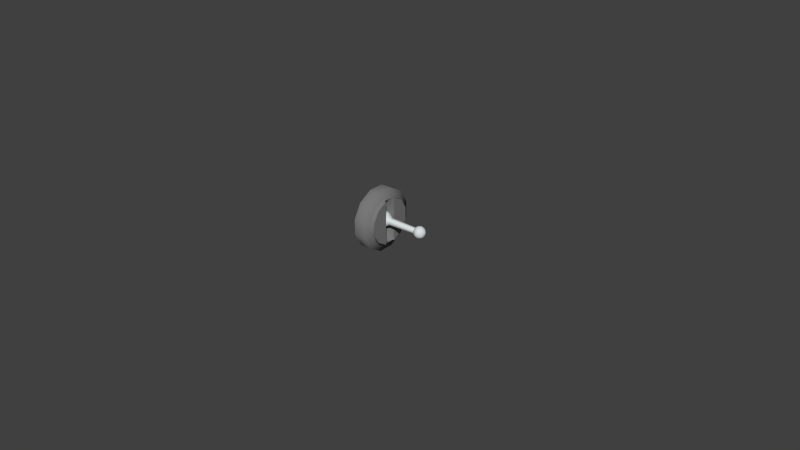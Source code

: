 # Source: lightswitch.blend  (saved by Blender 2.71.0; exported with 4.5.12 LTS)
import bpy
from mathutils import Matrix  # noqa: F401  (used for matrix-valued properties, if any)

bpy.ops.wm.read_factory_settings(use_empty=True)
scene = bpy.context.scene
scene.name = 'Scene'

# ---- collections
col_collection_1 = bpy.data.collections.new('Collection 1'); scene.collection.children.link(col_collection_1)

# ---- materials (node trees are filled in below, after node groups)
mat_metal = bpy.data.materials.new('Metal')
mat_metal.alpha_threshold = 0.0
mat_metal.use_transparent_shadow = False
mat_metal.diffuse_color = (0.7, 0.74, 0.75, 1.0)
mat_metal.specular_color = (0.8696, 0.9505, 0.9558)
mat_metal.roughness = 0.5
mat_metal.specular_intensity = 0.19
mat_metal.line_color = (0.0, 0.0, 0.0, 1.0)
mat_engine_blk_020 = bpy.data.materials.new('Engine.blk.020')
mat_engine_blk_020.alpha_threshold = 0.0
mat_engine_blk_020.use_transparent_shadow = False
mat_engine_blk_020.diffuse_color = (0.1882, 0.1882, 0.1882, 1.0)
mat_engine_blk_020.specular_color = (0.498, 0.498, 0.498)
mat_engine_blk_020.roughness = 0.5
mat_engine_blk_020.specular_intensity = 0.12
mat_engine_blk_020.line_color = (0.0, 0.0, 0.0, 1.0)

# ---- node groups
ng_auto_smooth = bpy.data.node_groups.new('Auto Smooth', 'GeometryNodeTree')
_s = ng_auto_smooth.interface.new_socket(name='Geometry', in_out='OUTPUT', socket_type='NodeSocketGeometry')
_s = ng_auto_smooth.interface.new_socket(name='Geometry', in_out='INPUT', socket_type='NodeSocketGeometry')
_s = ng_auto_smooth.interface.new_socket(name='Angle', in_out='INPUT', socket_type='NodeSocketFloat')
_s.subtype = 'ANGLE'
_s.min_value = 0.0
_s.max_value = 3.142
ng_auto_smooth.is_modifier = True
_N = ng_auto_smooth.nodes; _L = ng_auto_smooth.links
n0 = _N.new('NodeGroupOutput'); n0.name = 'Group Output'; n0.location = (480, -100)
n1 = _N.new('NodeGroupInput'); n1.name = 'Group Input'; n1.location = (-420, -300)
n2 = _N.new('NodeGroupInput'); n2.name = 'Group Input.001'; n2.location = (-60, -100)
n3 = _N.new('GeometryNodeSetShadeSmooth'); n3.name = 'Set Shade Smooth'; n3.location = (120, -100)
n3.domain = 'EDGE'
n4 = _N.new('GeometryNodeSetShadeSmooth'); n4.name = 'Set Shade Smooth.001'; n4.location = (300, -100)
n5 = _N.new('GeometryNodeInputMeshEdgeAngle'); n5.name = 'Edge Angle'; n5.location = (-420, -220)
n6 = _N.new('GeometryNodeInputEdgeSmooth'); n6.name = 'Is Edge Smooth'; n6.location = (-60, -160)
n7 = _N.new('GeometryNodeInputShadeSmooth'); n7.name = 'Is Face Smooth'; n7.location = (-240, -340)
n8 = _N.new('FunctionNodeBooleanMath'); n8.name = 'Boolean Math'; n8.location = (-60, -220)
n9 = _N.new('FunctionNodeCompare'); n9.name = 'Compare'; n9.location = (-240, -180)
n9.operation = 'LESS_EQUAL'
_L.new(n5.outputs[0], n9.inputs[0])
_L.new(n4.outputs[0], n0.inputs[0])
_L.new(n1.outputs[1], n9.inputs[1])
_L.new(n9.outputs[0], n8.inputs[0])
_L.new(n7.outputs[0], n8.inputs[1])
_L.new(n2.outputs[0], n3.inputs[0])
_L.new(n6.outputs[0], n3.inputs[1])
_L.new(n3.outputs[0], n4.inputs[0])
_L.new(n8.outputs[0], n3.inputs[2])
n0.is_active_output = True

# ---- material node trees

# ---- world
world_world = bpy.data.worlds.new('World'); scene.world = world_world
world_world.color = (0.05088, 0.05088, 0.05088)
world_world.use_sun_shadow = False
world_world.sun_shadow_jitter_overblur = 0.0
world_world.cycles.sampling_method = 'MANUAL'
world_world.cycles.sample_map_resolution = 256

# ---- meshes
me_sphere_001 = bpy.data.meshes.new('Sphere.001')
me_sphere_001.from_pydata([(0.0, 0.0, 0.0025), (0.00125, 0.0, 0.002165), (0.002165, 0.0, 0.00125), (0.001083, 0.000625, -0.002165), (0.001875, 0.001083, -0.00125), (0.002165, 0.00125, 0.0), (0.001875, 0.001083, 0.00125), (0.001083, 0.000625, 0.002165), (0.000625, 0.001083, 0.002165), (0.001083, 0.001875, 0.00125), (0.00125, 0.002165, 0.0), (0.001083, 0.001875, -0.00125), (0.000625, 0.001083, -0.002165), (0.0, 0.00125, -0.002165), (0.0, 0.002165, -0.00125), (0.0, 0.0025, 0.0), (0.0, 0.002165, 0.00125), (0.0, 0.00125, 0.002165), (-0.000625, 0.001083, 0.002165), (-0.001083, 0.001875, 0.00125), (-0.00125, 0.002165, 0.0), (-0.001083, 0.001875, -0.00125), (-0.000625, 0.001083, -0.002165), (-0.001083, 0.000625, -0.002165), (-0.001875, 0.001083, -0.00125), (-0.002165, 0.00125, 0.0), (-0.001875, 0.001083, 0.00125), (-0.001083, 0.000625, 0.002165), (-0.00125, 0.0, 0.002165), (-0.002165, 0.0, 0.00125), (-0.0025, 0.0, 0.0), (-0.002165, 0.0, -0.00125), (-0.00125, 0.0, -0.002165), (0.0, 0.0, -0.0025), (-0.001083, -0.000625, -0.002165), (-0.001875, -0.001083, -0.00125), (-0.002165, -0.00125, 0.0), (-0.001875, -0.001083, 0.00125), (-0.001083, -0.000625, 0.002165), (-0.000625, -0.001083, 0.002165), (-0.001083, -0.001875, 0.00125), (-0.00125, -0.002165, 0.0), (-0.001083, -0.001875, -0.00125), (-0.000625, -0.001083, -0.002165), (0.0, -0.00125, -0.002165), (0.0, -0.002165, -0.00125), (0.0, -0.0025, 0.0), (0.0, -0.002165, 0.00125), (0.0, -0.00125, 0.002165), (0.000625, -0.001083, 0.002165), (0.001083, -0.001875, 0.00125), (0.00125, -0.002165, 0.0), (0.001083, -0.001875, -0.00125), (0.000625, -0.001083, -0.002165), (0.001083, -0.000625, -0.002165), (0.001875, -0.001083, -0.00125), (0.002165, -0.00125, 0.0), (0.001875, -0.001083, 0.00125), (0.001083, -0.000625, 0.002165), (0.002165, 0.0, -0.00125), (0.00125, 0.0, -0.002165), (0.002823, 0.000748, -0.000864), (0.003023, 0.0, -0.000864), (0.003023, 0.0, 0.000864), (0.002823, -0.000748, 0.000864), (0.002823, -0.000748, -0.000864), (0.003023, -0.000864, 0.0), (0.003023, 0.000864, 0.0), (0.002823, 0.000748, 0.000864), (0.01287, 0.000588, -0.000679), (0.01303, 0.000679, 0.0), (0.01303, 0.0, 0.000679), (0.01287, 0.000588, 0.000679), (0.01287, -0.000588, -0.000679), (0.01303, -0.000679, 0.0), (0.01287, -0.000588, 0.000679), (0.01303, 0.0, -0.000679), (0.01321, 0.0, 0.0), (0.01358, 0.0, 0.001885), (0.01521, 0.0, 0.000942), (0.01521, 0.0, -0.000942), (0.0144, 0.000471, -0.001632), (0.01499, 0.000816, -0.000942), (0.01521, 0.000942, 0.0), (0.01499, 0.000816, 0.000942), (0.0144, 0.000471, 0.001632), (0.01405, 0.000816, 0.001632), (0.0144, 0.001414, 0.000942), (0.01452, 0.001632, 0.0), (0.0144, 0.001414, -0.000942), (0.01405, 0.000816, -0.001632), (0.01358, 0.000942, -0.001632), (0.01358, 0.001632, -0.000942), (0.01358, 0.001885, 0.0), (0.01358, 0.001632, 0.000942), (0.01358, 0.000942, 0.001632), (0.01311, 0.000816, 0.001632), (0.01276, 0.001414, 0.000942), (0.01264, 0.001632, 0.0), (0.01276, 0.001414, -0.000942), (0.01311, 0.000816, -0.001632), (0.01276, 0.000471, -0.001632), (0.01217, 0.000816, -0.000942), (0.01195, 0.000942, 0.0), (0.01217, 0.000816, 0.000942), (0.01276, 0.000471, 0.001632), (0.01264, 0.0, 0.001632), (0.01195, 0.0, 0.000942), (0.0117, 0.0, 0.0), (0.01195, 0.0, -0.000942), (0.01264, 0.0, -0.001632), (0.01358, 0.0, -0.001885), (0.01276, -0.000471, -0.001632), (0.01217, -0.000816, -0.000942), (0.01195, -0.000942, 0.0), (0.01217, -0.000816, 0.000942), (0.01276, -0.000471, 0.001632), (0.01311, -0.000816, 0.001632), (0.01276, -0.001414, 0.000942), (0.01264, -0.001632, 0.0), (0.01276, -0.001414, -0.000942), (0.01311, -0.000816, -0.001632), (0.01358, -0.000942, -0.001632), (0.01358, -0.001632, -0.000942), (0.01358, -0.001885, 0.0), (0.01358, -0.001632, 0.000942), (0.01358, -0.000942, 0.001632), (0.01405, -0.000816, 0.001632), (0.0144, -0.001414, 0.000942), (0.01452, -0.001632, 0.0), (0.0144, -0.001414, -0.000942), (0.01405, -0.000816, -0.001632), (0.0144, -0.000471, -0.001632), (0.01499, -0.000816, -0.000942), (0.01521, -0.000942, 0.0), (0.01499, -0.000816, 0.000942), (0.0144, -0.000471, 0.001632), (0.01452, 0.0, 0.001632), (0.01546, 0.0, 0.0), (0.01452, 0.0, -0.001632)], [], [(33, 3, 60), (60, 3, 4, 59), (2, 6, 7, 1), (7, 0, 1), (8, 0, 7), (6, 9, 8, 7), (5, 10, 9, 6), (4, 11, 10, 5), (3, 12, 11, 4), (33, 12, 3), (33, 13, 12), (12, 13, 14, 11), (11, 14, 15, 10), (10, 15, 16, 9), (9, 16, 17, 8), (17, 0, 8), (18, 0, 17), (16, 19, 18, 17), (15, 20, 19, 16), (14, 21, 20, 15), (13, 22, 21, 14), (33, 22, 13), (33, 23, 22), (22, 23, 24, 21), (21, 24, 25, 20), (20, 25, 26, 19), (19, 26, 27, 18), (27, 0, 18), (28, 0, 27), (26, 29, 28, 27), (25, 30, 29, 26), (24, 31, 30, 25), (23, 32, 31, 24), (33, 32, 23), (33, 34, 32), (32, 34, 35, 31), (31, 35, 36, 30), (30, 36, 37, 29), (29, 37, 38, 28), (38, 0, 28), (39, 0, 38), (37, 40, 39, 38), (36, 41, 40, 37), (35, 42, 41, 36), (34, 43, 42, 35), (33, 43, 34), (33, 44, 43), (43, 44, 45, 42), (42, 45, 46, 41), (41, 46, 47, 40), (40, 47, 48, 39), (48, 0, 39), (49, 0, 48), (47, 50, 49, 48), (46, 51, 50, 47), (45, 52, 51, 46), (44, 53, 52, 45), (33, 53, 44), (33, 54, 53), (53, 54, 55, 52), (52, 55, 56, 51), (51, 56, 57, 50), (50, 57, 58, 49), (58, 0, 49), (1, 0, 58), (57, 2, 1, 58), (54, 60, 59, 55), (33, 60, 54), (59, 4, 61, 62), (2, 57, 64, 63), (55, 59, 62, 65), (57, 56, 66, 64), (56, 55, 65, 66), (5, 6, 68, 67), (6, 2, 63, 68), (4, 5, 67, 61), (61, 67, 70, 69), (68, 63, 71, 72), (67, 68, 72, 70), (66, 65, 73, 74), (64, 66, 74, 75), (65, 62, 76, 73), (63, 64, 75, 71), (62, 61, 69, 76), (76, 69, 70, 77), (77, 70, 72, 71), (74, 77, 71, 75), (73, 76, 77, 74), (111, 81, 139), (139, 81, 82, 80), (80, 82, 83, 138), (138, 83, 84, 79), (79, 84, 85, 137), (137, 85, 78), (85, 86, 78), (84, 87, 86, 85), (83, 88, 87, 84), (82, 89, 88, 83), (81, 90, 89, 82), (111, 90, 81), (111, 91, 90), (90, 91, 92, 89), (89, 92, 93, 88), (88, 93, 94, 87), (87, 94, 95, 86), (86, 95, 78), (95, 96, 78), (94, 97, 96, 95), (93, 98, 97, 94), (92, 99, 98, 93), (91, 100, 99, 92), (111, 100, 91), (111, 101, 100), (100, 101, 102, 99), (99, 102, 103, 98), (98, 103, 104, 97), (97, 104, 105, 96), (96, 105, 78), (105, 106, 78), (104, 107, 106, 105), (103, 108, 107, 104), (102, 109, 108, 103), (101, 110, 109, 102), (111, 110, 101), (111, 112, 110), (110, 112, 113, 109), (109, 113, 114, 108), (108, 114, 115, 107), (107, 115, 116, 106), (106, 116, 78), (116, 117, 78), (115, 118, 117, 116), (114, 119, 118, 115), (113, 120, 119, 114), (112, 121, 120, 113), (111, 121, 112), (111, 122, 121), (121, 122, 123, 120), (120, 123, 124, 119), (119, 124, 125, 118), (118, 125, 126, 117), (117, 126, 78), (126, 127, 78), (125, 128, 127, 126), (124, 129, 128, 125), (123, 130, 129, 124), (122, 131, 130, 123), (111, 131, 122), (111, 132, 131), (131, 132, 133, 130), (130, 133, 134, 129), (129, 134, 135, 128), (128, 135, 136, 127), (127, 136, 78), (136, 137, 78), (135, 79, 137, 136), (134, 138, 79, 135), (133, 80, 138, 134), (132, 139, 80, 133), (111, 139, 132)])
me_sphere_001.polygons.foreach_set('use_smooth', [True] * 160)
me_sphere_001.materials.append(mat_metal)
me_sphere_001.use_remesh_preserve_volume = False
me_sphere_001.use_remesh_preserve_attributes = False
me_sphere_001.use_mirror_vertex_groups = False
me_sphere_001.update()
me_cylinder_053 = bpy.data.meshes.new('Cylinder.053')
me_cylinder_053.from_pydata([(0.001853, 0.001889, 0.007048), (0.001853, -0.001889, 0.007048), (0.001853, -0.00516, 0.00516), (0.001853, -0.007048, 0.001889), (0.001853, -0.007048, -0.001889), (0.001853, -0.00516, -0.00516), (0.001853, -0.001889, -0.007048), (0.001853, 0.001889, -0.007048), (0.001853, 0.00516, -0.00516), (0.001853, 0.007048, -0.001889), (0.001853, 0.007048, 0.001889), (0.001853, 0.00516, 0.00516), (-0.002996, 0.0, 0.0), (0.000816, 0.002529, 0.009439), (0.000816, -0.002529, 0.009439), (0.000816, -0.00691, 0.00691), (0.000816, -0.009439, 0.002529), (0.000816, -0.009439, -0.002529), (0.000816, -0.00691, -0.00691), (0.000816, -0.002529, -0.009439), (0.000816, 0.002529, -0.009439), (0.000816, 0.00691, -0.00691), (0.000816, 0.009439, -0.002529), (0.000816, 0.009439, 0.002529), (0.000816, 0.00691, 0.00691), (-0.002996, 0.002529, 0.009439), (-0.002996, -0.002529, 0.009439), (-0.002996, -0.00691, 0.00691), (-0.002996, -0.009439, 0.002529), (-0.002996, -0.009439, -0.002529), (-0.002996, -0.00691, -0.00691), (-0.002996, -0.002529, -0.009439), (-0.002996, 0.002529, -0.009439), (-0.002996, 0.00691, -0.00691), (-0.002996, 0.009439, -0.002529), (-0.002996, 0.009439, 0.002529), (-0.002996, 0.00691, 0.00691), (-0.001764, 0.000609, 0.002272), (-0.001764, -0.000609, 0.002272), (-0.001764, -0.000609, -0.002272), (-0.001764, 0.000609, -0.002272), (0.002473, 0.001889, 0.007048), (0.002473, 0.001889, -0.007048), (0.002473, -0.001889, 0.007048), (0.002473, -0.001889, -0.007048), (0.002473, 0.007048, 0.001889), (0.002473, 0.00516, 0.00516), (0.002473, 0.007048, -0.001889), (0.002473, 0.00516, -0.00516), (0.002473, -0.00516, -0.00516), (0.002473, -0.007048, -0.001889), (0.002473, -0.007048, 0.001889), (0.002473, -0.00516, 0.00516), (0.001265, 0.001952, 0.007283), (0.001265, -0.001952, 0.007283), (0.001265, -0.005332, 0.005332), (0.001265, -0.007283, 0.001952), (0.001265, -0.007283, -0.001952), (0.001265, -0.005332, -0.005332), (0.001265, -0.001952, -0.007283), (0.001265, 0.001952, -0.007283), (0.001265, 0.005332, -0.005332), (0.001265, 0.007283, -0.001952), (0.001265, 0.007283, 0.001952), (0.001265, 0.005332, 0.005332)], [], [(36, 12, 25), (25, 12, 26), (26, 12, 27), (27, 12, 28), (28, 12, 29), (29, 12, 30), (30, 12, 31), (31, 12, 32), (32, 12, 33), (33, 12, 34), (34, 12, 35), (35, 12, 36), (25, 13, 24, 36), (26, 14, 13, 25), (27, 15, 14, 26), (28, 16, 15, 27), (29, 17, 16, 28), (30, 18, 17, 29), (31, 19, 18, 30), (32, 20, 19, 31), (33, 21, 20, 32), (34, 22, 21, 33), (35, 23, 22, 34), (36, 24, 23, 35), (0, 1, 38, 37), (6, 7, 40, 39), (1, 6, 39, 38), (7, 0, 37, 40), (0, 7, 42, 41), (6, 1, 43, 44), (10, 11, 46, 45), (9, 10, 45, 47), (8, 9, 47, 48), (7, 8, 48, 42), (5, 6, 44, 49), (4, 5, 49, 50), (3, 4, 50, 51), (2, 3, 51, 52), (1, 2, 52, 43), (11, 0, 41, 46), (48, 47, 45, 46), (41, 42, 48, 46), (52, 51, 50, 49), (43, 52, 49, 44), (13, 53, 64, 24), (53, 0, 11, 64), (0, 53, 54, 1), (53, 13, 14, 54), (15, 55, 54, 14), (55, 2, 1, 54), (16, 56, 55, 15), (56, 3, 2, 55), (17, 57, 56, 16), (57, 4, 3, 56), (18, 58, 57, 17), (58, 5, 4, 57), (19, 59, 58, 18), (59, 6, 5, 58), (20, 60, 59, 19), (60, 7, 6, 59), (21, 61, 60, 20), (61, 8, 7, 60), (22, 62, 61, 21), (62, 9, 8, 61), (23, 63, 62, 22), (63, 10, 9, 62), (24, 64, 63, 23), (64, 11, 10, 63)])
me_cylinder_053.polygons.foreach_set('use_smooth', [True] * 68)
me_cylinder_053.materials.append(mat_engine_blk_020)
me_cylinder_053.materials.append(mat_metal)
me_cylinder_053.use_remesh_preserve_volume = False
me_cylinder_053.use_remesh_preserve_attributes = False
me_cylinder_053.use_mirror_vertex_groups = False
me_cylinder_053.update()

# ---- objects
ob_switch = bpy.data.objects.new('Switch', me_sphere_001)
ob_screws = bpy.data.objects.new('Screws', me_cylinder_053)

# ---- transforms, parenting, visibility, modifiers, constraints
ob_switch.location = (0.0, 0.0, 0.0)
ob_switch.show_transparent = True
ob_switch.lineart.crease_threshold = 0.0
_m = ob_switch.modifiers.new('Auto Smooth', 'NODES')
_m.node_group = ng_auto_smooth
_gi = [s.identifier for s in ng_auto_smooth.interface.items_tree if s.item_type == 'SOCKET' and s.in_out == 'INPUT']
_m[_gi[1]] = 1.396  # Angle
ob_screws.location = (0.0, 0.0, 0.0)
ob_screws.show_transparent = True
ob_screws.lineart.crease_threshold = 0.0
_m = ob_screws.modifiers.new('Auto Smooth', 'NODES')
_m.node_group = ng_auto_smooth
_gi = [s.identifier for s in ng_auto_smooth.interface.items_tree if s.item_type == 'SOCKET' and s.in_out == 'INPUT']
_m[_gi[1]] = 1.396  # Angle

# ---- collection membership
col_collection_1.objects.link(ob_switch)
col_collection_1.objects.link(ob_screws)

# ---- scene / render settings (as saved in the file)
scene.frame_start = 1; scene.frame_end = 250; scene.frame_set(1)
scene.render.engine = 'BLENDER_EEVEE_NEXT'
scene.render.resolution_percentage = 50
scene.render.dither_intensity = 0.0
scene.cycles.use_denoising = False
scene.cycles.samples = 10
scene.cycles.sampling_pattern = 'TABULATED_SOBOL'
scene.cycles.light_sampling_threshold = 0.0
scene.cycles.use_adaptive_sampling = False
scene.cycles.use_light_tree = False
scene.cycles.blur_glossy = 0.0
scene.cycles.volume_bounces = 1
scene.cycles.pixel_filter_type = 'GAUSSIAN'
scene.cycles.sample_clamp_indirect = 0.0
scene.view_settings.view_transform = 'Standard'
bpy.context.view_layer.update()

# ---- added for rendering (the .blend has no active camera and no usable light): camera, sun
cam_auto = bpy.data.cameras.new('AutoCamera')
cam_auto.lens = 50.0
cam_auto.sensor_width = 36.0
cam_auto.clip_end = 1000.0
ob_auto_camera = bpy.data.objects.new('AutoCamera', cam_auto)
scene.collection.objects.link(ob_auto_camera)
ob_auto_camera.location = (0.191279, -0.222054, 0.148036)
ob_auto_camera.rotation_euler = (1.09748, -7.21219e-08, 0.694738)
scene.camera = ob_auto_camera
light_auto_sun = bpy.data.lights.new('AutoSun', 'SUN')
light_auto_sun.energy = 3.0
light_auto_sun.angle = 0.0523599
ob_auto_sun = bpy.data.objects.new('AutoSun', light_auto_sun)
scene.collection.objects.link(ob_auto_sun)
ob_auto_sun.rotation_euler = (0.872665, 0.174533, 0.523599)
bpy.context.view_layer.update()
